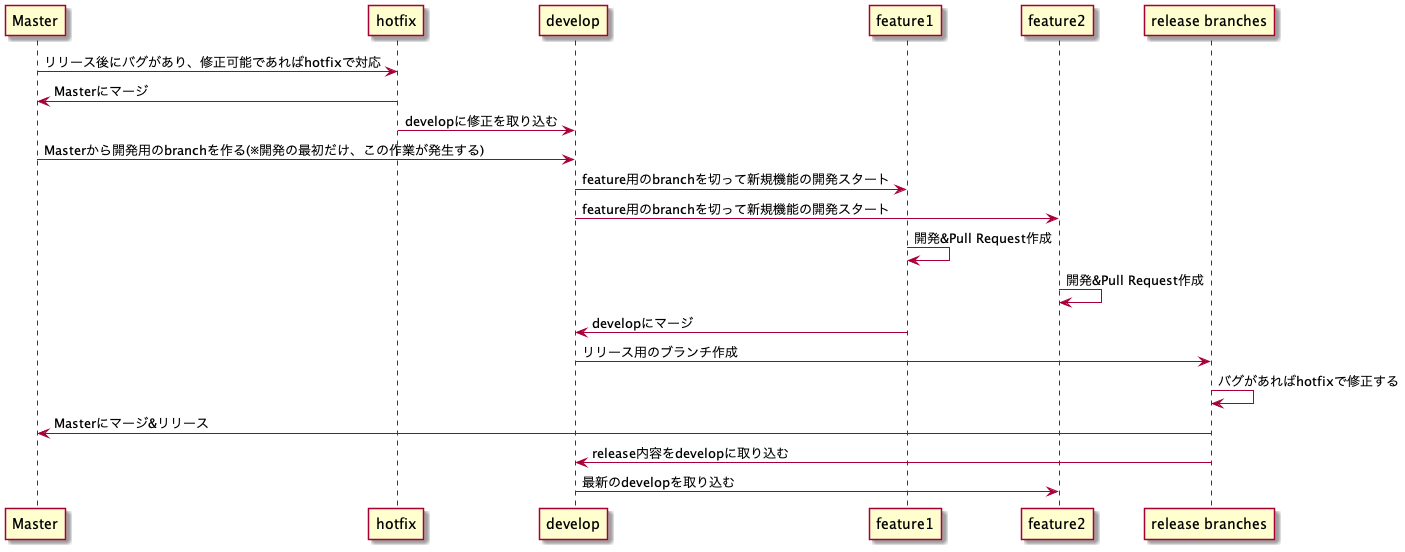

The diagram above was rendered by PlantUML. Its source (embedded in the PNG):
@startuml
Master -> hotfix: リリース後にバグがあり、修正可能であればhotfixで対応
Master <- hotfix: Masterにマージ
hotfix -> develop: developに修正を取り込む
Master -> develop: Masterから開発用のbranchを作る(※開発の最初だけ、この作業が発生する)
develop -> feature1: feature用のbranchを切って新規機能の開発スタート
develop -> feature2: feature用のbranchを切って新規機能の開発スタート
feature1 -> feature1: 開発&Pull Request作成
feature2 -> feature2: 開発&Pull Request作成
develop <- feature1: developにマージ
”release branches” <- develop: リリース用のブランチ作成
”release branches” -> ”release branches”: バグがあればhotfixで修正する
Master <- ”release branches”: Masterにマージ&リリース
”release branches” -> develop: release内容をdevelopに取り込む
develop -> feature2: 最新のdevelopを取り込む
@enduml